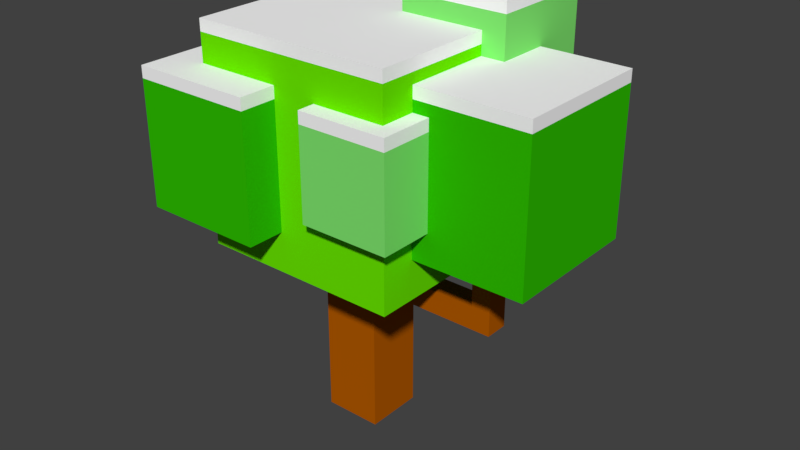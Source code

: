 # Source: SnowTree04.blend  (saved by Blender 2.79.0; exported with 4.5.12 LTS)
import bpy
from mathutils import Matrix  # noqa: F401  (used for matrix-valued properties, if any)

bpy.ops.wm.read_factory_settings(use_empty=True)
scene = bpy.context.scene
scene.name = 'Scene'

# ---- collections
col_collection_1 = bpy.data.collections.new('Collection 1'); scene.collection.children.link(col_collection_1)

# ---- materials (node trees are filled in below, after node groups)
mat_tree = bpy.data.materials.new('Tree')
mat_tree.alpha_threshold = 0.0
mat_tree.use_transparent_shadow = False
mat_tree.diffuse_color = (0.448, 0.1019, 0.0, 1.0)
mat_tree.roughness = 0.5
mat_tree.specular_intensity = 0.0
mat_tree.line_color = (0.0, 0.0, 0.0, 1.0)
mat_leaf = bpy.data.materials.new('Leaf')
mat_leaf.alpha_threshold = 0.0
mat_leaf.use_transparent_shadow = False
mat_leaf.diffuse_color = (0.146, 0.8, 0.0, 1.0)
mat_leaf.roughness = 0.5
mat_leaf.specular_intensity = 0.0
mat_leaf2 = bpy.data.materials.new('Leaf2')
mat_leaf2.alpha_threshold = 0.0
mat_leaf2.use_transparent_shadow = False
mat_leaf2.diffuse_color = (0.01681, 0.8, 0.08873, 1.0)
mat_leaf2.roughness = 0.5
mat_leaf2.specular_intensity = 0.0
mat_leaf3 = bpy.data.materials.new('Leaf3')
mat_leaf3.alpha_threshold = 0.0
mat_leaf3.use_transparent_shadow = False
mat_leaf3.diffuse_color = (0.02855, 0.5173, 0.0, 1.0)
mat_leaf3.roughness = 0.5
mat_leaf3.specular_intensity = 0.0
mat_leaf4 = bpy.data.materials.new('Leaf4')
mat_leaf4.alpha_threshold = 0.0
mat_leaf4.use_transparent_shadow = False
mat_leaf4.diffuse_color = (0.2212, 0.8, 0.1623, 1.0)
mat_leaf4.roughness = 0.5
mat_leaf4.specular_intensity = 0.0
mat_snow = bpy.data.materials.new('snow')
mat_snow.alpha_threshold = 0.0
mat_snow.use_transparent_shadow = False
mat_snow.diffuse_color = (1.0, 1.0, 1.0, 1.0)
mat_snow.roughness = 0.5
mat_snow.specular_intensity = 0.0

# ---- material node trees

# ---- world
world_world = bpy.data.worlds.new('World'); scene.world = world_world
world_world.color = (0.05088, 0.05088, 0.05088)
world_world.use_sun_shadow = False
world_world.sun_shadow_jitter_overblur = 0.0
world_world.cycles.sampling_method = 'MANUAL'

# ---- meshes
me_004 = bpy.data.meshes.new('큐브.004')
me_004.from_pydata([(0.6, 3.83, 0.3598), (0.6, 4.63, 0.3598), (0.6, 3.83, -0.4402), (0.6, 4.63, -0.4402), (5.0, 3.83, 0.3598), (5.0, 4.63, 0.3598), (5.0, 3.83, -0.4402), (5.0, 4.63, -0.4402), (4.34, 3.83, -0.4402), (4.34, 4.63, -0.4402), (4.34, 3.83, 0.3598), (4.34, 4.63, 0.3598), (4.34, 7.53, -0.4402), (5.0, 7.53, -0.4402), (5.0, 7.53, 0.3598), (4.34, 7.53, 0.3598), (2.6, 6.83, 2.36), (2.6, 11.63, 2.36), (2.6, 6.83, -2.44), (2.6, 11.63, -2.44), (7.4, 6.83, 2.36), (7.4, 11.63, 2.36), (7.4, 6.83, -2.44), (7.4, 11.63, -2.44), (-3.21, 5.518, 3.56), (-3.21, 12.38, 3.56), (-3.21, 5.518, -3.304), (-3.21, 12.38, -3.304), (3.654, 5.518, 3.56), (3.654, 12.38, 3.56), (3.654, 5.518, -3.304), (3.654, 12.38, -3.304), (0.8019, 9.73, -0.6521), (0.8019, 13.37, -0.6521), (0.8019, 9.73, -4.292), (0.8019, 13.37, -4.292), (4.442, 9.73, -0.6521), (4.442, 13.37, -0.6521), (4.442, 9.73, -4.292), (4.442, 13.37, -4.292), (-4.458, 6.87, 4.808), (-4.458, 11.03, 4.808), (-4.458, 6.87, 0.6479), (-4.458, 11.03, 0.6479), (-0.2981, 6.87, 4.808), (-0.2981, 11.03, 4.808), (-0.2981, 6.87, 0.6479), (-0.2981, 11.03, 0.6479), (1.0, -0.99, -1.008), (1.0, -0.99, 0.9921), (-1.0, -0.99, 0.9921), (-1.0, -0.99, -1.008), (1.0, 10.01, -1.008), (1.0, 10.01, 0.9921), (-1.0, 10.01, 0.9921), (-1.0, 10.01, -1.008), (-1.958, 6.809, -3.819), (-1.958, 4.809, -3.819), (-1.958, 6.809, -1.819), (-1.958, 4.809, -1.819), (-3.958, 6.809, -3.819), (-3.958, 4.809, -3.819), (-3.958, 6.809, -1.819), (-3.958, 4.809, -1.819), (1.203, 7.847, 4.158), (1.203, 10.85, 4.158), (1.203, 7.847, 1.158), (1.203, 10.85, 1.158), (4.203, 7.847, 4.158), (4.203, 10.85, 4.158), (4.203, 7.847, 1.158), (4.203, 10.85, 1.158), (2.6, 12.03, 2.36), (2.6, 12.03, -2.44), (7.4, 12.03, -2.44), (7.4, 12.03, 2.36), (-3.21, 12.78, 3.56), (-3.21, 12.78, -3.304), (3.654, 12.78, -3.304), (3.654, 12.78, 3.56), (0.8019, 13.77, -0.6521), (0.8019, 13.77, -4.292), (4.442, 13.77, -4.292), (4.442, 13.77, -0.6521), (-4.458, 11.43, 4.808), (-4.458, 11.43, 0.6479), (-0.2981, 11.43, 0.6479), (-0.2981, 11.43, 4.808), (-1.958, 7.209, -1.819), (-3.958, 7.209, -1.819), (-1.958, 7.209, -3.819), (-3.958, 7.209, -3.819), (1.203, 11.25, 4.158), (1.203, 11.25, 1.158), (4.203, 11.25, 1.158), (4.203, 11.25, 4.158)], [], [(0, 1, 3, 2), (8, 9, 7, 6), (6, 7, 5, 4), (10, 11, 1, 0), (8, 6, 4, 10), (9, 3, 1, 11), (7, 9, 12, 13), (2, 8, 10, 0), (4, 5, 11, 10), (2, 3, 9, 8), (13, 12, 15, 14), (9, 11, 15, 12), (5, 7, 13, 14), (11, 5, 14, 15), (16, 17, 19, 18), (18, 19, 23, 22), (22, 23, 21, 20), (20, 21, 17, 16), (18, 22, 20, 16), (71, 67, 93, 94), (24, 25, 27, 26), (26, 27, 31, 30), (30, 31, 29, 28), (28, 29, 25, 24), (26, 30, 28, 24), (58, 56, 90, 88), (32, 33, 35, 34), (34, 35, 39, 38), (38, 39, 37, 36), (36, 37, 33, 32), (34, 38, 36, 32), (41, 45, 87, 84), (40, 41, 43, 42), (42, 43, 47, 46), (46, 47, 45, 44), (44, 45, 41, 40), (42, 46, 44, 40), (37, 39, 82, 83), (48, 49, 50, 51), (52, 55, 54, 53), (48, 52, 53, 49), (49, 53, 54, 50), (50, 54, 55, 51), (52, 48, 51, 55), (61, 57, 59, 63), (61, 60, 56, 57), (63, 62, 60, 61), (59, 58, 62, 63), (60, 62, 89, 91), (57, 56, 58, 59), (64, 65, 67, 66), (66, 67, 71, 70), (70, 71, 69, 68), (68, 69, 65, 64), (66, 70, 68, 64), (31, 27, 77, 78), (74, 73, 72, 75), (78, 77, 76, 79), (82, 81, 80, 83), (86, 85, 84, 87), (90, 91, 89, 88), (94, 93, 92, 95), (17, 21, 75, 72), (35, 33, 80, 81), (47, 43, 85, 86), (56, 60, 91, 90), (23, 19, 73, 74), (29, 31, 78, 79), (33, 37, 83, 80), (69, 71, 94, 95), (27, 25, 76, 77), (39, 35, 81, 82), (45, 47, 86, 87), (67, 65, 92, 93), (21, 23, 74, 75), (62, 58, 88, 89), (25, 29, 79, 76), (43, 41, 84, 85), (65, 69, 95, 92), (19, 17, 72, 73)])
me_004.polygons.foreach_set('material_index', [0, 0, 0, 0, 0, 0, 0, 0, 0, 0, 0, 0, 0, 0, 3, 3, 3, 3, 3, 5, 1, 1, 1, 1, 1, 5, 4, 4, 4, 4, 4, 5, 3, 3, 3, 3, 3, 5, 0, 1, 0, 0, 0, 0, 3, 3, 3, 3, 5, 3, 4, 4, 4, 4, 4, 5, 5, 5, 5, 5, 5, 5, 5, 5, 5, 5, 5, 5, 5, 5, 5, 5, 5, 5, 5, 5, 5, 5, 5, 5])
me_004.materials.append(mat_tree)
me_004.materials.append(mat_leaf)
me_004.materials.append(mat_leaf2)
me_004.materials.append(mat_leaf3)
me_004.materials.append(mat_leaf4)
me_004.materials.append(mat_snow)
me_004.use_remesh_preserve_volume = False
me_004.use_remesh_preserve_attributes = False
me_004.use_mirror_vertex_groups = False
me_004.update()

# ---- objects
ob_tree = bpy.data.objects.new('Tree', me_004)

# ---- transforms, parenting, visibility, modifiers, constraints
ob_tree.location = (0.0, 0.0, 0.0)
ob_tree.rotation_euler = (1.571, 0.0, 0.0)
ob_tree.lineart.crease_threshold = 0.0

# ---- collection membership
col_collection_1.objects.link(ob_tree)

# ---- scene / render settings (as saved in the file)
scene.frame_start = 1; scene.frame_end = 250; scene.frame_set(1)
scene.render.engine = 'BLENDER_EEVEE_NEXT'
scene.render.resolution_percentage = 50
scene.render.dither_intensity = 0.0
scene.cycles.use_denoising = False
scene.cycles.samples = 128
scene.cycles.sampling_pattern = 'TABULATED_SOBOL'
scene.cycles.use_adaptive_sampling = False
scene.cycles.use_light_tree = False
scene.cycles.blur_glossy = 0.0
scene.cycles.sample_clamp_indirect = 0.0
scene.view_settings.view_transform = 'Standard'
bpy.context.view_layer.update()

# ---- added for rendering (the .blend has no active camera and no usable light): camera, sun
cam_auto = bpy.data.cameras.new('AutoCamera')
cam_auto.lens = 50.0
cam_auto.sensor_width = 36.0
cam_auto.clip_end = 1000.0
ob_auto_camera = bpy.data.objects.new('AutoCamera', cam_auto)
scene.collection.objects.link(ob_auto_camera)
ob_auto_camera.location = (20.9069, -23.5811, 21.9388)
ob_auto_camera.rotation_euler = (1.09748, -7.21219e-08, 0.694738)
scene.camera = ob_auto_camera
light_auto_sun = bpy.data.lights.new('AutoSun', 'SUN')
light_auto_sun.energy = 3.0
light_auto_sun.angle = 0.0523599
ob_auto_sun = bpy.data.objects.new('AutoSun', light_auto_sun)
scene.collection.objects.link(ob_auto_sun)
ob_auto_sun.rotation_euler = (0.872665, 0.174533, 0.523599)
bpy.context.view_layer.update()
